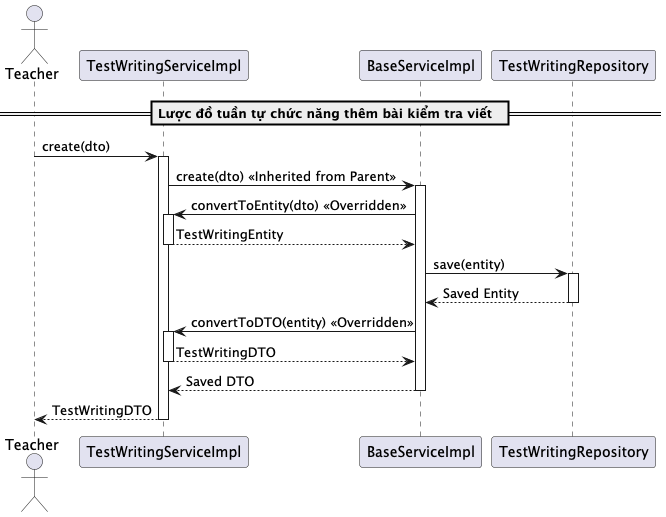

The diagram above was rendered by PlantUML. Its source (embedded in the PNG):
@startuml createTestWriting
actor Teacher
participant "TestWritingServiceImpl" as TestWritingService
participant "BaseServiceImpl" as BaseService
participant "TestWritingRepository" as Repository

== Lược đồ tuần tự chức năng thêm bài kiểm tra viết  ==
Teacher -> TestWritingService: create(dto)
activate TestWritingService

TestWritingService -> BaseService: create(dto) << Inherited from Parent >>
activate BaseService

BaseService -> TestWritingService: convertToEntity(dto) << Overridden >>
activate TestWritingService
TestWritingService --> BaseService: TestWritingEntity
deactivate TestWritingService

BaseService -> Repository: save(entity)
activate Repository
Repository --> BaseService: Saved Entity
deactivate Repository

BaseService -> TestWritingService: convertToDTO(entity) << Overridden >>
activate TestWritingService
TestWritingService --> BaseService: TestWritingDTO
deactivate TestWritingService

BaseService --> TestWritingService: Saved DTO
deactivate BaseService

TestWritingService --> Teacher: TestWritingDTO
deactivate TestWritingService

@enduml